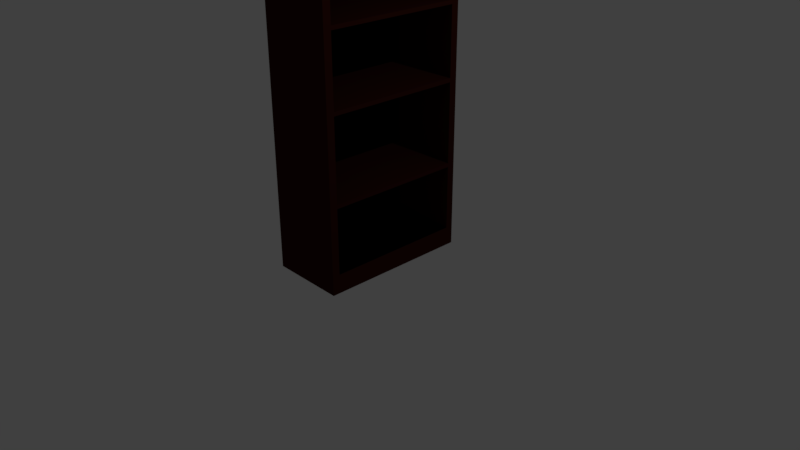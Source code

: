 # Source: bookshelf.blend  (saved by Blender 2.78.0; exported with 4.5.12 LTS)
import bpy
from mathutils import Matrix  # noqa: F401  (used for matrix-valued properties, if any)

bpy.ops.wm.read_factory_settings(use_empty=True)
scene = bpy.context.scene
scene.name = 'Scene'

# ---- collections
col_collection_1 = bpy.data.collections.new('Collection 1'); scene.collection.children.link(col_collection_1)

# ---- materials (node trees are filled in below, after node groups)
mat_shelfmaterial = bpy.data.materials.new('ShelfMaterial')
mat_shelfmaterial.alpha_threshold = 0.0
mat_shelfmaterial.use_transparent_shadow = False
mat_shelfmaterial.diffuse_color = (0.04203, 0.007831, 0.00507, 1.0)
mat_shelfmaterial.roughness = 0.5
mat_shelfmaterial.line_color = (0.0, 0.0, 0.0, 1.0)

# ---- material node trees

# ---- world
world_world = bpy.data.worlds.new('World'); scene.world = world_world
world_world.color = (0.05088, 0.05088, 0.05088)
world_world.use_sun_shadow = False
world_world.sun_shadow_jitter_overblur = 0.0
world_world.cycles.sampling_method = 'MANUAL'

# ---- cameras
cam_camera = bpy.data.cameras.new('Camera')
cam_camera.clip_end = 100.0
cam_camera.lens = 35.0
cam_camera.sensor_width = 32.0
cam_camera.sensor_height = 18.0
cam_camera.ortho_scale = 7.314
cam_camera.dof.focus_distance = 0.0
cam_camera.dof.aperture_fstop = 128.0

# ---- lights
light_lamp = bpy.data.lights.new('Lamp', 'POINT')
light_lamp.transmission_factor = 0.0
light_lamp.cutoff_distance = 30.0
light_lamp.energy = 100.0
light_lamp.shadow_buffer_clip_start = 1.001
light_lamp.shadow_soft_size = 0.1
light_lamp.shadow_maximum_resolution = 0.006
light_lamp.use_absolute_resolution = True

# ---- meshes
me_cube = bpy.data.meshes.new('Cube')
me_cube.from_pydata([(1.0, 1.0, -1.0), (1.0, -1.0, -1.0), (-1.0, -1.0, -1.0), (-1.0, 1.0, -1.0), (1.0, 1.0, 1.0), (1.0, -1.0, 1.0), (-1.0, -1.0, 1.0), (-1.0, 1.0, 1.0), (-1.0, -1.0, 0.5906), (-1.0, -1.0, -0.425), (-1.0, -1.0, 0.125), (-1.0, -1.0, -0.875), (-1.0, 1.0, 0.5906), (-1.0, 1.0, -0.425), (-1.0, 1.0, 0.125), (-1.0, 1.0, -0.875), (1.0, -1.0, 0.1), (1.0, -1.0, 0.5656), (1.0, -1.0, -0.45), (1.0, -1.0, 0.975), (1.0, -1.0, 0.5906), (1.0, -1.0, -0.425), (1.0, -1.0, 0.125), (1.0, -1.0, -0.875), (1.0, 1.0, 0.1), (1.0, 1.0, 0.5656), (1.0, 1.0, -0.45), (1.0, 1.0, 0.975), (1.0, 1.0, 0.5906), (1.0, 1.0, -0.425), (1.0, 1.0, 0.125), (1.0, 1.0, -0.875), (1.0, 0.9, -1.0), (1.0, 0.9, 1.0), (1.0, 0.9, 0.1), (1.0, 0.9, 0.5656), (1.0, 0.9, -0.45), (1.0, 0.9, 0.975), (1.0, 0.9, 0.5906), (1.0, 0.9, -0.425), (1.0, 0.9, 0.125), (1.0, 0.9, -0.875), (1.0, -0.9, -1.0), (1.0, -0.9, 1.0), (1.0, -0.9, 0.1), (1.0, -0.9, 0.5656), (1.0, -0.9, -0.45), (1.0, -0.9, 0.975), (1.0, -0.9, 0.5906), (1.0, -0.9, -0.425), (1.0, -0.9, 0.125), (1.0, -0.9, -0.875), (0.9995, -0.9829, 0.1242), (-1.0, -0.9, -1.0), (-1.0, 0.9, -1.0), (-0.8, -0.9, -1.0), (0.8, -0.9, -1.0), (-0.8, 0.9, -1.0), (0.8, 0.9, -1.0), (-1.0, -1.0, -0.875), (-1.0, 1.0, -0.875), (1.0, 0.9, -0.875), (1.0, -0.9, -0.875), (-1.0, -1.0, 1.0), (-1.0, 1.0, 1.0), (-1.0, -1.0, 0.5906), (-1.0, -1.0, -0.425), (-1.0, -1.0, 0.125), (-1.0, -1.0, -0.875), (-1.0, 1.0, 0.5906), (-1.0, 1.0, -0.425), (-1.0, 1.0, 0.125), (-1.0, 1.0, -0.875)], [], [(3, 11, 15), (18, 11, 23), (15, 11, 55, 57), (13, 24, 29), (9, 16, 10), (15, 26, 31), (0, 15, 31), (23, 2, 1), (9, 18, 21), (16, 22, 10), (26, 13, 29), (24, 14, 30), (25, 14, 12), (8, 17, 20), (25, 12, 28), (17, 10, 22), (19, 8, 20), (12, 27, 28), (14, 9, 13), (13, 11, 15), (26, 41, 31), (27, 38, 28), (31, 32, 0), (28, 35, 25), (24, 39, 29), (29, 36, 26), (25, 40, 30), (30, 34, 24), (4, 37, 27), (1, 51, 23), (17, 48, 20), (21, 44, 16), (18, 49, 21), (19, 43, 5), (22, 45, 17), (16, 50, 22), (48, 19, 20), (23, 46, 18), (51, 32, 41), (11, 46, 51), (15, 36, 13), (36, 9, 13), (39, 46, 36), (13, 49, 39), (9, 44, 49), (13, 34, 14), (43, 37, 33), (6, 5, 43), (4, 7, 33), (43, 7, 6), (19, 5, 6), (27, 7, 4), (50, 34, 40), (14, 44, 10), (14, 50, 40), (45, 10, 8), (14, 35, 12), (48, 35, 38), (12, 45, 8), (48, 12, 8), (12, 37, 7), (47, 8, 6), (7, 47, 6), (12, 10, 14), (3, 54, 53, 2, 11), (18, 9, 11), (57, 58, 41, 15), (13, 14, 24), (9, 21, 16), (15, 13, 26), (0, 3, 15), (23, 11, 2), (25, 30, 14), (17, 8, 10), (19, 6, 8), (12, 7, 27), (14, 10, 9), (13, 9, 11), (26, 36, 41), (27, 37, 38), (31, 41, 32), (28, 38, 35), (24, 34, 39), (29, 39, 36), (25, 35, 40), (30, 40, 34), (4, 33, 37), (1, 42, 51), (17, 45, 48), (21, 49, 44), (18, 46, 49), (19, 47, 43), (22, 50, 45), (16, 44, 50), (48, 47, 19), (23, 51, 46), (51, 42, 32), (11, 9, 46), (15, 41, 36), (36, 46, 9), (39, 49, 46), (13, 9, 49), (9, 10, 44), (13, 39, 34), (43, 47, 37), (43, 33, 7), (50, 44, 34), (14, 34, 44), (14, 10, 50), (45, 50, 10), (14, 40, 35), (48, 45, 35), (12, 35, 45), (48, 38, 12), (12, 38, 37), (47, 48, 8), (7, 37, 47), (7, 8, 12), (12, 8, 10), (7, 6, 8), (0, 32, 58, 57, 54, 3), (2, 53, 55, 56, 42, 1), (54, 57, 55, 53), (42, 56, 58, 32), (51, 11, 15, 41), (11, 51, 56, 55), (58, 56, 51, 41), (62, 61, 60, 59), (71, 70, 66), (70, 72, 68), (69, 71, 67), (71, 66, 67), (70, 68, 66), (64, 69, 65), (69, 67, 65), (64, 65, 63)])
me_cube.materials.append(mat_shelfmaterial)
me_cube.use_remesh_preserve_volume = False
me_cube.use_remesh_preserve_attributes = False
me_cube.use_mirror_vertex_groups = False
me_cube.update()

# ---- objects
ob_book_shelf = bpy.data.objects.new('Book Shelf', me_cube)
ob_lamp = bpy.data.objects.new('Lamp', light_lamp)
ob_camera = bpy.data.objects.new('Camera', cam_camera)

# ---- transforms, parenting, visibility, modifiers, constraints
ob_book_shelf.location = (0.0, 0.0, 2.0)
ob_book_shelf.scale = (0.5, 1.0, 2.0)
ob_book_shelf.lock_rotations_4d = False
ob_book_shelf.empty_display_type = 'ARROWS'
ob_book_shelf.lineart.crease_threshold = 0.0
ob_lamp.location = (4.076, 1.005, 5.904)
ob_lamp.rotation_euler = (0.6503, 0.05522, 1.866)
ob_lamp.lock_rotations_4d = False
ob_lamp.empty_display_type = 'ARROWS'
ob_lamp.color = (0.0, 0.0, 0.0, 0.0)
ob_lamp.lineart.crease_threshold = 0.0
ob_camera.location = (7.481, -6.508, 5.344)
ob_camera.rotation_euler = (1.109, 0.0, 0.8149)
ob_camera.lock_rotations_4d = False
ob_camera.empty_display_type = 'ARROWS'
ob_camera.color = (0.0, 0.0, 0.0, 0.0)
ob_camera.display_type = 'WIRE'
ob_camera.lineart.crease_threshold = 0.0

# ---- collection membership
col_collection_1.objects.link(ob_book_shelf)
col_collection_1.objects.link(ob_lamp)
col_collection_1.objects.link(ob_camera)

# ---- scene / render settings (as saved in the file)
scene.camera = ob_camera
scene.frame_start = 1; scene.frame_end = 250; scene.frame_set(1)
scene.render.engine = 'BLENDER_EEVEE_NEXT'
scene.render.resolution_percentage = 50
scene.render.dither_intensity = 0.0
scene.cycles.use_denoising = False
scene.cycles.samples = 128
scene.cycles.sampling_pattern = 'TABULATED_SOBOL'
scene.cycles.light_sampling_threshold = 0.0
scene.cycles.use_adaptive_sampling = False
scene.cycles.use_light_tree = False
scene.cycles.blur_glossy = 0.0
scene.cycles.sample_clamp_indirect = 0.0
scene.view_settings.view_transform = 'Standard'
bpy.context.view_layer.update()
